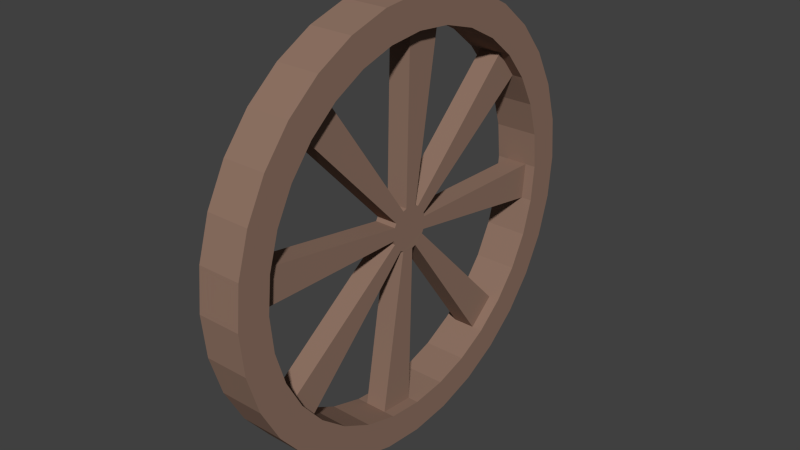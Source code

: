 # Source: Wagon_Wheel.blend  (saved by Blender 2.79.0; exported with 4.5.12 LTS)
import bpy
from mathutils import Matrix  # noqa: F401  (used for matrix-valued properties, if any)

bpy.ops.wm.read_factory_settings(use_empty=True)
scene = bpy.context.scene
scene.name = 'Scene'

# ---- collections
col_collection_1 = bpy.data.collections.new('Collection 1'); scene.collection.children.link(col_collection_1)

# ---- materials (node trees are filled in below, after node groups)
mat_material___d2691e = bpy.data.materials.new('Material [#D2691E]')
mat_material___d2691e.alpha_threshold = 0.0
mat_material___d2691e.use_transparent_shadow = False
mat_material___d2691e.diffuse_color = (0.281, 0.1755, 0.1307, 1.0)
mat_material___d2691e.roughness = 0.5
mat_material___d2691e.specular_intensity = 0.0

# ---- material node trees

# ---- world
world_world = bpy.data.worlds.new('World'); scene.world = world_world
world_world.color = (0.05088, 0.05088, 0.05088)
world_world.use_sun_shadow = False
world_world.sun_shadow_jitter_overblur = 0.0
world_world.cycles.sampling_method = 'NONE'
world_world.cycles.sample_map_resolution = 256

# ---- meshes
me_cylinder_001 = bpy.data.meshes.new('Cylinder.001')
me_cylinder_001.from_pydata([(2.245e-07, 0.5, 8.204e-05), (0.09755, 0.4904, 8.204e-05), (0.1913, 0.4619, 8.204e-05), (0.2778, 0.4157, 8.204e-05), (0.3536, 0.3535, 8.204e-05), (0.4157, 0.2778, 8.204e-05), (0.4619, 0.1913, 8.204e-05), (0.4904, 0.09754, 8.204e-05), (0.5, -8.448e-06, 8.204e-05), (0.4904, -0.09755, 8.204e-05), (0.4619, -0.1914, 8.204e-05), (0.4157, -0.2778, 8.204e-05), (0.3536, -0.3536, 8.204e-05), (0.2778, -0.4157, 8.204e-05), (0.1913, -0.4619, 8.204e-05), (0.09755, -0.4904, 8.204e-05), (6.156e-08, -0.5, 8.204e-05), (-0.09755, -0.4904, 8.204e-05), (-0.1913, -0.4619, 8.204e-05), (-0.2778, -0.4157, 8.204e-05), (-0.3536, -0.3536, 8.204e-05), (-0.4157, -0.2778, 8.204e-05), (-0.4619, -0.1913, 8.204e-05), (-0.4904, -0.09755, 8.204e-05), (-0.5, -8.003e-06, 8.204e-05), (-0.4904, 0.09754, 8.204e-05), (-0.4619, 0.1913, 8.204e-05), (-0.4157, 0.2778, 8.204e-05), (-0.3536, 0.3535, 8.204e-05), (-0.2778, 0.4157, 8.204e-05), (-0.1913, 0.4619, 8.204e-05), (-0.09754, 0.4904, 8.204e-05), (2.334e-07, 0.425, 8.204e-05), (0.08291, 0.4168, 8.204e-05), (0.1626, 0.3926, 8.204e-05), (0.2361, 0.3534, 8.204e-05), (0.3005, 0.3005, 8.204e-05), (0.3534, 0.2361, 8.204e-05), (0.3926, 0.1626, 8.204e-05), (0.4168, 0.0829, 8.204e-05), (0.425, -8.432e-06, 8.204e-05), (0.4168, -0.08292, 8.204e-05), (0.3926, -0.1626, 8.204e-05), (0.3534, -0.2361, 8.204e-05), (0.3005, -0.3005, 8.204e-05), (0.2361, -0.3534, 8.204e-05), (0.1626, -0.3927, 8.204e-05), (0.08291, -0.4168, 8.204e-05), (9.49e-08, -0.425, 8.204e-05), (-0.08291, -0.4168, 8.204e-05), (-0.1626, -0.3927, 8.204e-05), (-0.2361, -0.3534, 8.204e-05), (-0.3005, -0.3005, 8.204e-05), (-0.3534, -0.2361, 8.204e-05), (-0.3926, -0.1626, 8.204e-05), (-0.4168, -0.08292, 8.204e-05), (-0.425, -8.054e-06, 8.204e-05), (-0.4168, 0.08291, 8.204e-05), (-0.3926, 0.1626, 8.204e-05), (-0.3534, 0.2361, 8.204e-05), (-0.3005, 0.3005, 8.204e-05), (-0.2361, 0.3534, 8.204e-05), (-0.1626, 0.3926, 8.204e-05), (-0.08291, 0.4168, 8.204e-05), (0.01913, 0.04619, 8.204e-05), (0.02778, 0.04157, 8.204e-05), (0.0462, 0.01963, 0.0001669), (0.04904, 0.009746, 8.204e-05), (0.04619, -0.01914, 8.204e-05), (0.04157, -0.02779, 8.204e-05), (0.01913, -0.0462, 8.204e-05), (0.009755, -0.04905, 8.204e-05), (-0.01913, -0.0462, 8.204e-05), (-0.02778, -0.04158, 8.204e-05), (-0.04619, -0.01914, 8.204e-05), (-0.04904, -0.009763, 8.204e-05), (-0.04619, 0.01913, 8.204e-05), (-0.04157, 0.02777, 8.204e-05), (-0.01913, 0.04619, 8.204e-05), (-0.009754, 0.04903, 8.204e-05), (0.09755, 0.4904, 0.05008), (2.245e-07, 0.5, 0.05008), (0.1913, 0.4619, 0.05008), (0.2778, 0.4157, 0.05008), (0.3536, 0.3535, 0.05008), (0.4157, 0.2778, 0.05008), (0.4619, 0.1913, 0.05008), (0.4904, 0.09754, 0.05008), (0.5, -8.448e-06, 0.05008), (0.4904, -0.09755, 0.05008), (0.4619, -0.1914, 0.05008), (0.4157, -0.2778, 0.05008), (0.3536, -0.3536, 0.05008), (0.2778, -0.4157, 0.05008), (0.1913, -0.4619, 0.05008), (0.09755, -0.4904, 0.05008), (6.156e-08, -0.5, 0.05008), (-0.09755, -0.4904, 0.05008), (-0.1913, -0.4619, 0.05008), (-0.2778, -0.4157, 0.05008), (-0.3536, -0.3536, 0.05008), (-0.4157, -0.2778, 0.05008), (-0.4619, -0.1913, 0.05008), (-0.4904, -0.09755, 0.05008), (-0.5, -8.003e-06, 0.05008), (-0.4904, 0.09754, 0.05008), (-0.4619, 0.1913, 0.05008), (-0.4157, 0.2778, 0.05008), (-0.3536, 0.3535, 0.05008), (-0.2778, 0.4157, 0.05008), (-0.1913, 0.4619, 0.05008), (-0.09754, 0.4904, 0.05008), (0.08291, 0.4168, 0.05008), (2.334e-07, 0.425, 0.05008), (0.1626, 0.3926, 0.05008), (0.2361, 0.3534, 0.05008), (0.3005, 0.3005, 0.05008), (0.3534, 0.2361, 0.05008), (0.3926, 0.1626, 0.05008), (0.4168, 0.0829, 0.05008), (0.425, -8.432e-06, 0.05008), (0.4168, -0.08292, 0.05008), (0.3926, -0.1626, 0.05008), (0.3534, -0.2361, 0.05008), (0.3005, -0.3005, 0.05008), (0.2361, -0.3534, 0.05008), (0.1626, -0.3927, 0.05008), (0.08291, -0.4168, 0.05008), (9.49e-08, -0.425, 0.05008), (-0.08291, -0.4168, 0.05008), (-0.1626, -0.3927, 0.05008), (-0.2361, -0.3534, 0.05008), (-0.3005, -0.3005, 0.05008), (-0.3534, -0.2361, 0.05008), (-0.3926, -0.1626, 0.05008), (-0.4168, -0.08292, 0.05008), (-0.425, -8.054e-06, 0.05008), (-0.4168, 0.08291, 0.05008), (-0.3926, 0.1626, 0.05008), (-0.3534, 0.2361, 0.05008), (-0.3005, 0.3005, 0.05008), (-0.2361, 0.3534, 0.05008), (-0.1626, 0.3926, 0.05008), (-0.08291, 0.4168, 0.05008), (0.08291, 0.4168, 0.02508), (-1.364e-06, 0.425, 0.02508), (0.3534, 0.2361, 0.02508), (0.3005, 0.3005, 0.02508), (0.4168, -0.08292, 0.02508), (0.425, -6.895e-06, 0.02508), (0.2361, -0.3534, 0.02508), (0.3005, -0.3005, 0.02508), (-0.08291, -0.4168, 0.02508), (-1.503e-06, -0.425, 0.02508), (-0.3534, -0.2361, 0.02508), (-0.3005, -0.3005, 0.02508), (-0.4168, 0.08291, 0.02508), (-0.425, -6.516e-06, 0.02508), (-0.2361, 0.3534, 0.02508), (-0.3005, 0.3005, 0.02508), (0.009753, 0.04903, 0.02508), (0.01913, 0.04619, 0.02508), (0.03535, 0.03535, 0.02508), (0.02778, 0.04157, 0.02508), (0.0462, 0.01964, 0.02517), (0.04158, 0.02828, 0.02517), (0.05, -6.816e-06, 0.02508), (0.04904, 0.009748, 0.02508), (0.04619, -0.01914, 0.02508), (0.04904, -0.009761, 0.02508), (0.03535, -0.03536, 0.02508), (0.04157, -0.02779, 0.02508), (0.01913, -0.0462, 0.02508), (0.02778, -0.04158, 0.02508), (0.009753, -0.04905, 0.02508), (-0.009756, -0.04905, 0.02508), (-1.336e-06, -0.05001, 0.02508), (-0.01914, -0.0462, 0.02508), (-0.02778, -0.04158, 0.02508), (-0.0462, -0.01914, 0.02508), (-0.04157, -0.02779, 0.02508), (-0.05, -6.772e-06, 0.02508), (-0.04904, -0.009761, 0.02508), (-0.0462, 0.01913, 0.02508), (-0.04904, 0.009748, 0.02508), (-0.03536, 0.03535, 0.02508), (-0.04157, 0.02777, 0.02508), (-0.01914, 0.04619, 0.02508), (-0.02778, 0.04157, 0.02508), (-1.32e-06, 0.04999, 0.02508), (-0.009756, 0.04903, 0.02508), (-0.03536, -0.03536, 0.02508)], [], [(7, 6, 86, 87), (32, 33, 112, 113), (58, 59, 139, 138), (6, 5, 85, 86), (0, 31, 111, 81), (57, 58, 138, 137), (5, 4, 84, 85), (31, 30, 110, 111), (56, 57, 137, 136), (4, 3, 83, 84), (30, 29, 109, 110), (55, 56, 136, 135), (3, 2, 82, 83), (29, 28, 108, 109), (54, 55, 135, 134), (2, 1, 80, 82), (28, 27, 107, 108), (53, 54, 134, 133), (1, 0, 81, 80), (27, 26, 106, 107), (52, 53, 133, 132), (26, 25, 105, 106), (51, 52, 132, 131), (25, 24, 104, 105), (50, 51, 131, 130), (24, 23, 103, 104), (49, 50, 130, 129), (23, 22, 102, 103), (48, 49, 129, 128), (22, 21, 101, 102), (47, 48, 128, 127), (21, 20, 100, 101), (33, 32, 145, 144), (79, 78, 187, 190), (89, 121, 122, 90), (98, 130, 131, 99), (107, 139, 140, 108), (85, 117, 118, 86), (94, 126, 127, 95), (103, 135, 136, 104), (80, 112, 114, 82), (90, 122, 123, 91), (99, 131, 132, 100), (108, 140, 141, 109), (86, 118, 119, 87), (95, 127, 128, 96), (104, 136, 137, 105), (82, 114, 115, 83), (91, 123, 124, 92), (100, 132, 133, 101), (109, 141, 142, 110), (87, 119, 120, 88), (96, 128, 129, 97), (105, 137, 138, 106), (83, 115, 116, 84), (92, 124, 125, 93), (101, 133, 134, 102), (110, 142, 143, 111), (88, 120, 121, 89), (97, 129, 130, 98), (106, 138, 139, 107), (84, 116, 117, 85), (93, 125, 126, 94), (102, 134, 135, 103), (81, 113, 112, 80), (111, 143, 113, 81), (59, 60, 140, 139), (33, 34, 114, 112), (8, 7, 87, 88), (60, 61, 141, 140), (34, 35, 115, 114), (9, 8, 88, 89), (61, 62, 142, 141), (35, 36, 116, 115), (10, 9, 89, 90), (62, 63, 143, 142), (36, 37, 117, 116), (11, 10, 90, 91), (63, 32, 113, 143), (37, 38, 118, 117), (12, 11, 91, 92), (38, 39, 119, 118), (13, 12, 92, 93), (39, 40, 120, 119), (14, 13, 93, 94), (40, 41, 121, 120), (15, 14, 94, 95), (41, 42, 122, 121), (16, 15, 95, 96), (42, 43, 123, 122), (17, 16, 96, 97), (43, 44, 124, 123), (18, 17, 97, 98), (44, 45, 125, 124), (19, 18, 98, 99), (45, 46, 126, 125), (20, 19, 99, 100), (46, 47, 127, 126), (48, 71, 174, 153), (45, 44, 151, 150), (40, 67, 167, 149), (52, 73, 178, 155), (57, 56, 157, 156), (74, 53, 154, 179), (69, 68, 168, 171), (174, 176, 175, 177, 152, 153), (160, 189, 190, 187, 188, 185, 186, 183, 184, 181, 182, 179, 180, 191, 178, 177, 175, 176, 174, 172, 173, 170, 171, 168, 169, 166, 167, 164, 165, 162, 163, 161), (171, 170, 173, 172, 150, 151), (178, 191, 180, 179, 154, 155), (182, 181, 184, 183, 156, 157), (186, 185, 188, 187, 158, 159), (145, 190, 189, 160, 161, 144), (163, 162, 165, 164, 146, 147), (167, 166, 169, 168, 148, 149), (72, 49, 152, 177), (68, 41, 148, 168), (65, 64, 161, 163), (61, 60, 159, 158), (44, 69, 171, 151), (36, 65, 163, 147), (49, 48, 153, 152), (66, 37, 146, 164), (67, 66, 164, 167), (71, 70, 172, 174), (37, 36, 147, 146), (64, 33, 144, 161), (32, 79, 190, 145), (78, 61, 158, 187), (75, 74, 179, 182), (53, 52, 155, 154), (73, 72, 177, 178), (60, 77, 186, 159), (70, 45, 150, 172), (41, 40, 149, 148), (76, 57, 156, 183), (77, 76, 183, 186), (56, 75, 182, 157)])
me_cylinder_001.materials.append(mat_material___d2691e)
me_cylinder_001.use_remesh_preserve_volume = False
me_cylinder_001.use_remesh_preserve_attributes = False
me_cylinder_001.use_mirror_vertex_groups = False
me_cylinder_001.update()

# ---- objects
ob_cylinder = bpy.data.objects.new('Cylinder', me_cylinder_001)

# ---- transforms, parenting, visibility, modifiers, constraints
ob_cylinder.location = (0.0, 0.0, 0.0)
ob_cylinder.rotation_euler = (6.283, 7.854, 0.0)
ob_cylinder.lineart.crease_threshold = 0.0
_m = ob_cylinder.modifiers.new('Mirror', 'MIRROR')
_m.use_axis = (False, False, True)

# ---- collection membership
col_collection_1.objects.link(ob_cylinder)

# ---- scene / render settings (as saved in the file)
scene.frame_start = 1; scene.frame_end = 250; scene.frame_set(1)
scene.render.engine = 'BLENDER_EEVEE_NEXT'
scene.render.resolution_percentage = 50
scene.render.dither_intensity = 0.0
scene.cycles.use_denoising = False
scene.cycles.samples = 10
scene.cycles.sampling_pattern = 'TABULATED_SOBOL'
scene.cycles.light_sampling_threshold = 0.0
scene.cycles.use_adaptive_sampling = False
scene.cycles.use_light_tree = False
scene.cycles.blur_glossy = 0.0
scene.cycles.pixel_filter_type = 'GAUSSIAN'
scene.cycles.sample_clamp_indirect = 0.0
scene.view_settings.view_transform = 'Standard'
bpy.context.view_layer.update()

# ---- added for rendering (the .blend has no active camera and no usable light): camera, sun
cam_auto = bpy.data.cameras.new('AutoCamera')
cam_auto.lens = 50.0
cam_auto.sensor_width = 36.0
cam_auto.clip_end = 1000.0
ob_auto_camera = bpy.data.objects.new('AutoCamera', cam_auto)
scene.collection.objects.link(ob_auto_camera)
ob_auto_camera.location = (1.31174, -1.5741, 1.04939)
ob_auto_camera.rotation_euler = (1.09748, -7.21219e-08, 0.694738)
scene.camera = ob_auto_camera
light_auto_sun = bpy.data.lights.new('AutoSun', 'SUN')
light_auto_sun.energy = 3.0
light_auto_sun.angle = 0.0523599
ob_auto_sun = bpy.data.objects.new('AutoSun', light_auto_sun)
scene.collection.objects.link(ob_auto_sun)
ob_auto_sun.rotation_euler = (0.872665, 0.174533, 0.523599)
bpy.context.view_layer.update()
